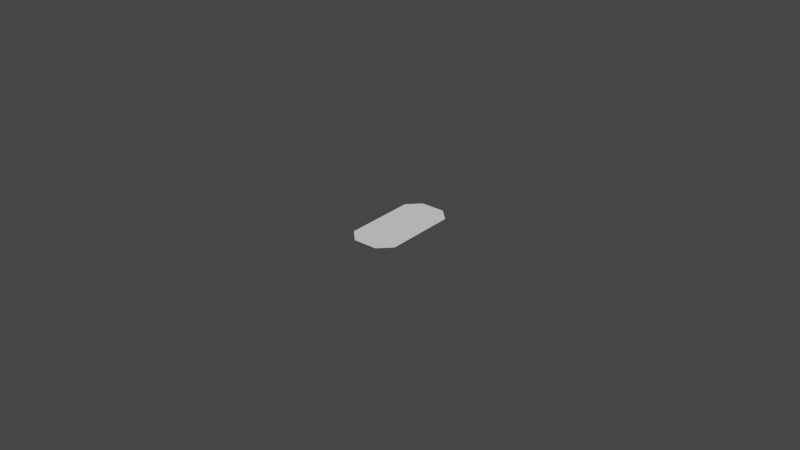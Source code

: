 # Source: bullet.blend  (saved by Blender 2.93.21; exported with 4.5.12 LTS)
import bpy
from mathutils import Matrix  # noqa: F401  (used for matrix-valued properties, if any)

bpy.ops.wm.read_factory_settings(use_empty=True)
scene = bpy.context.scene
scene.name = 'Scene'

# ---- world
world_world = bpy.data.worlds.new('World'); scene.world = world_world
world_world.use_nodes = True; world_world.node_tree.nodes.clear()
_N = world_world.node_tree.nodes; _L = world_world.node_tree.links
n0 = _N.new('ShaderNodeOutputWorld'); n0.name = 'World Output'; n0.location = (300, 300)
n1 = _N.new('ShaderNodeBackground'); n1.name = 'Background'; n1.location = (10, 300)
n1.inputs[0].default_value = (0.05088, 0.05088, 0.05088, 1.0)
_L.new(n1.outputs[0], n0.inputs[0])
n0.is_active_output = True
world_world.color = (0.05088, 0.05088, 0.05088)
world_world.use_sun_shadow = False
world_world.sun_shadow_jitter_overblur = 0.0

# ---- meshes
me_cube_001 = bpy.data.meshes.new('Cube.001')
me_cube_001.from_pydata([(0.007681, 0.01157, 0.0), (0.003831, 0.01542, 0.0), (0.003831, -0.01542, 0.0), (0.007681, -0.01157, 0.0), (-0.007681, -0.01157, 0.0), (-0.003831, -0.01542, 0.0), (-0.007681, 0.01157, 0.0), (-0.003831, 0.01542, 0.0), (-0.003086, 0.01067, 0.0), (0.003086, 0.01067, 0.0), (0.003086, -0.01067, 0.0), (-0.003086, -0.01067, 0.0), (-0.003296, 0.01327, 0.0), (0.003296, 0.01327, 0.0), (0.00551, 0.011, 0.0), (0.00551, -0.011, 0.0), (0.003296, -0.01327, 0.0), (-0.003296, -0.01327, 0.0), (-0.00551, -0.011, 0.0), (-0.00551, 0.011, 0.0)], [], [(13, 12, 7, 1), (16, 10, 15), (15, 14, 0, 3), (17, 16, 2, 5), (18, 11, 17), (19, 18, 4, 6), (9, 13, 14), (12, 8, 19), (9, 8, 12, 13), (2, 16, 15, 3), (10, 9, 14, 15), (11, 10, 16, 17), (17, 5, 4, 18), (8, 11, 18, 19), (13, 1, 0, 14), (12, 19, 6, 7), (8, 9, 10, 11)])
_uv = me_cube_001.uv_layers.new(name='UVMap')
_uv.uv.foreach_set('vector', [0.0, 0.0, 0.0, 0.0, 0.0, 0.0, 0.0, 0.0, 0.0, 0.0, 0.0, 0.0, 0.0, 0.0, 0.0, 0.0, 0.0, 0.0, 0.0, 0.0, 0.0, 0.0, 0.0, 0.0, 0.0, 0.0, 0.0, 0.0, 0.0, 0.0, 0.0, 0.0, 0.0, 0.0, 0.0, 0.0, 0.0, 0.0, 0.0, 0.0, 0.0, 0.0, 0.0, 0.0, 0.0, 0.0, 0.0, 0.0, 0.0, 0.0, 0.0, 0.0, 0.0, 0.0, 0.0, 0.0, 0.0, 0.0, 0.0, 0.0, 0.0, 0.0, 0.0, 0.0, 0.0, 0.0, 0.0, 0.0, 0.0, 0.0, 0.0, 0.0, 0.0, 0.0, 0.0, 0.0, 0.0, 0.0, 0.0, 0.0, 0.0, 0.0, 0.0, 0.0, 0.0, 0.0, 0.0, 0.0, 0.0, 0.0, 0.0, 0.0, 0.0, 0.0, 0.0, 0.0, 0.0, 0.0, 0.0, 0.0, 0.0, 0.0, 0.0, 0.0, 0.0, 0.0, 0.0, 0.0, 0.0, 0.0, 0.0, 0.0, 0.0, 0.0, 0.0, 0.0, 0.0, 0.0, 0.0, 0.0, 0.0, 0.0, 0.0, 0.0, 0.0, 0.0, 0.0, 0.0])
_ca = me_cube_001.color_attributes.new('Col', 'BYTE_COLOR', 'CORNER')
_ca.data.foreach_set('color', [1.0, 0.9216, 0.1384, 1.0, 1.0, 0.9047, 0.1046, 1.0, 1.0, 0.2582, 0.2542, 1.0, 1.0, 0.04092, 0.0331, 1.0, 1.0, 0.9047, 0.1046, 1.0, 1.0, 0.9301, 0.9647, 1.0, 1.0, 0.9047, 0.1046, 1.0, 1.0, 0.9047, 0.1046, 1.0, 1.0, 0.9047, 0.1046, 1.0, 1.0, 0.04374, 0.0356, 1.0, 1.0, 0.04092, 0.0331, 1.0, 1.0, 0.9647, 0.6172, 1.0, 1.0, 0.9047, 0.1046, 1.0, 1.0, 0.04092, 0.0331, 1.0, 1.0, 0.04092, 0.0331, 1.0, 1.0, 0.9047, 0.1046, 1.0, 1.0, 0.9301, 0.9647, 1.0, 1.0, 0.9647, 0.6172, 1.0, 1.0, 0.9047, 0.107, 1.0, 1.0, 0.9047, 0.1046, 1.0, 1.0, 0.04092, 0.0331, 1.0, 1.0, 0.04092, 0.0331, 1.0, 1.0, 0.9387, 0.9647, 1.0, 1.0, 0.9216, 0.1384, 1.0, 1.0, 0.9047, 0.1046, 1.0, 1.0, 0.9047, 0.1046, 1.0, 1.0, 0.9301, 0.9647, 1.0, 1.0, 0.9047, 0.107, 1.0, 1.0, 0.9301, 0.9647, 1.0, 1.0, 0.9301, 0.9647, 1.0, 1.0, 0.9047, 0.1046, 1.0, 1.0, 0.9216, 0.1384, 1.0, 1.0, 0.04092, 0.0331, 1.0, 1.0, 0.9047, 0.1046, 1.0, 1.0, 0.9047, 0.1046, 1.0, 1.0, 0.04092, 0.0331, 1.0, 1.0, 0.9387, 0.9734, 1.0, 1.0, 0.9387, 0.9647, 1.0, 1.0, 0.9047, 0.1046, 1.0, 1.0, 0.9047, 0.1046, 1.0, 1.0, 0.956, 0.9823, 1.0, 1.0, 0.9301, 0.9647, 1.0, 1.0, 0.9047, 0.1046, 1.0, 1.0, 0.9647, 0.6172, 1.0, 1.0, 0.9647, 0.6172, 1.0, 1.0, 0.04092, 0.0331, 1.0, 1.0, 0.04092, 0.0331, 1.0, 1.0, 0.9047, 0.1046, 1.0, 1.0, 0.9301, 0.9647, 1.0, 1.0, 0.9301, 0.9647, 1.0, 1.0, 0.9047, 0.1046, 1.0, 1.0, 0.9047, 0.107, 1.0, 1.0, 0.9216, 0.1384, 1.0, 1.0, 0.04092, 0.0331, 1.0, 1.0, 0.04374, 0.0356, 1.0, 1.0, 0.9047, 0.1046, 1.0, 1.0, 0.9047, 0.1046, 1.0, 1.0, 0.9047, 0.107, 1.0, 1.0, 0.04092, 0.0331, 1.0, 1.0, 0.2582, 0.2542, 1.0, 1.0, 0.9301, 0.9647, 1.0, 1.0, 0.9387, 0.9647, 1.0, 1.0, 0.9301, 0.9647, 1.0, 1.0, 0.9301, 0.9647, 1.0])
me_cube_001.use_remesh_fix_poles = True
me_cube_001.use_remesh_preserve_attributes = False
me_cube_001.update()

# ---- objects
ob_body = bpy.data.objects.new('body', me_cube_001)

# ---- transforms, parenting, visibility, modifiers, constraints
ob_body.location = (0.0, 0.0, 0.0)

# ---- collection membership
scene.collection.objects.link(ob_body)

# ---- scene / render settings (as saved in the file)
scene.frame_start = 1; scene.frame_end = 250; scene.frame_set(0)
scene.render.engine = 'BLENDER_EEVEE_NEXT'
scene.cycles.use_denoising = False
scene.cycles.samples = 128
scene.cycles.sampling_pattern = 'TABULATED_SOBOL'
scene.cycles.use_adaptive_sampling = False
scene.cycles.use_light_tree = False
scene.view_settings.view_transform = 'Filmic'
bpy.context.view_layer.update()

# ---- added for rendering (the .blend has no active camera and no usable light): camera, sun
cam_auto = bpy.data.cameras.new('AutoCamera')
cam_auto.lens = 50.0
cam_auto.sensor_width = 36.0
cam_auto.clip_end = 1000.0
ob_auto_camera = bpy.data.objects.new('AutoCamera', cam_auto)
scene.collection.objects.link(ob_auto_camera)
ob_auto_camera.location = (0.185045, -0.222054, 0.148036)
ob_auto_camera.rotation_euler = (1.09748, -7.21219e-08, 0.694738)
scene.camera = ob_auto_camera
light_auto_sun = bpy.data.lights.new('AutoSun', 'SUN')
light_auto_sun.energy = 3.0
light_auto_sun.angle = 0.0523599
ob_auto_sun = bpy.data.objects.new('AutoSun', light_auto_sun)
scene.collection.objects.link(ob_auto_sun)
ob_auto_sun.rotation_euler = (0.872665, 0.174533, 0.523599)
bpy.context.view_layer.update()
